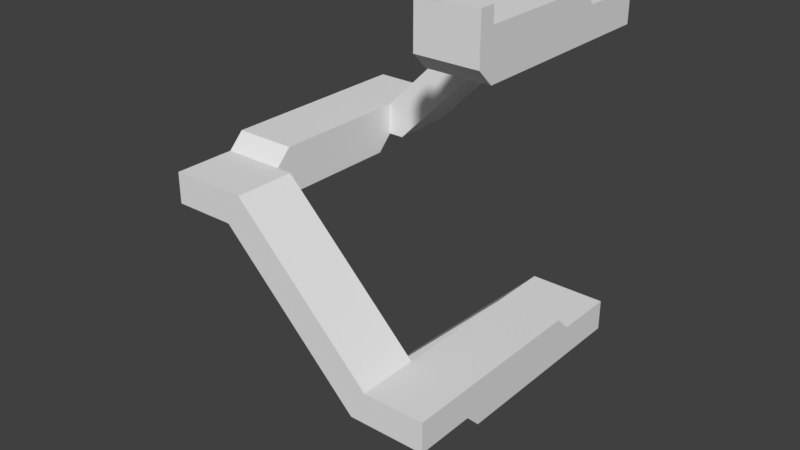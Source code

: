 # Source: stairway2.blend  (saved by Blender 2.79.0; exported with 4.5.12 LTS)
import bpy
from mathutils import Matrix  # noqa: F401  (used for matrix-valued properties, if any)

bpy.ops.wm.read_factory_settings(use_empty=True)
scene = bpy.context.scene
scene.name = 'Scene'

# ---- collections
col_collection_1 = bpy.data.collections.new('Collection 1'); scene.collection.children.link(col_collection_1)

# ---- world
world_world = bpy.data.worlds.new('World'); scene.world = world_world
world_world.color = (0.05088, 0.05088, 0.05088)
world_world.use_sun_shadow = False
world_world.sun_shadow_jitter_overblur = 0.0
world_world.cycles.sampling_method = 'MANUAL'

# ---- meshes
me_cube_001 = bpy.data.meshes.new('Cube.001')
me_cube_001.from_pydata([(-1.246, 1.25, -1.25), (-1.246, 1.25, -1.0), (-1.246, 2.25, -1.25), (-1.246, 2.25, -1.0), (-0.7459, 1.25, -1.25), (-0.7459, 1.25, -1.0), (-0.7459, 2.25, -1.25), (-0.7459, 2.25, -1.0), (-0.9959, 2.25, -1.25), (-0.9959, 2.25, -1.0), (-0.9959, 1.25, -1.25), (-0.9959, 1.25, -1.0), (-0.9959, 2.25, -0.75), (-0.7459, 2.25, -0.75), (-0.7459, 1.25, -0.75), (-0.9959, 1.25, -0.75), (-0.4959, 2.25, -1.0), (-0.4959, 1.25, -1.0), (-0.4959, 2.25, -0.75), (-0.4959, 1.25, -0.75), (-0.7459, 2.25, -0.5), (-0.7459, 1.25, -0.5), (-0.4959, 2.25, -0.5), (-0.4959, 1.25, -0.5), (-0.2459, 2.25, -0.75), (-0.2459, 1.25, -0.75), (-0.2459, 2.25, -0.5), (-0.2459, 1.25, -0.5), (-0.4959, 2.25, -0.25), (-0.4959, 1.25, -0.25), (-0.2459, 2.25, -0.25), (-0.2459, 1.25, -0.25), (0.004062, 2.25, -0.5), (0.004062, 1.25, -0.5), (0.004062, 2.25, -0.25), (0.004062, 1.25, -0.25), (-0.2459, 1.25, 0.0), (0.004062, 1.25, 0.0), (-0.2459, 2.25, 0.0), (0.004062, 2.25, 0.0), (0.2541, 2.25, -0.25), (0.2541, 1.25, -0.25), (0.2541, 2.25, 0.0), (0.2541, 1.25, 0.0), (0.004062, 2.25, 0.25), (0.2541, 2.25, 0.25), (0.004062, 1.25, 0.25), (0.2541, 1.25, 0.25), (0.5041, 2.25, 0.0), (0.5041, 1.25, 0.0), (0.5041, 2.25, 0.25), (0.5041, 1.25, 0.25), (0.2541, 2.25, 0.5), (0.5041, 2.25, 0.5), (0.2541, 1.25, 0.5), (0.5041, 1.25, 0.5), (0.7541, 2.25, 0.25), (0.7541, 1.25, 0.25), (0.7541, 2.25, 0.5), (0.7541, 1.25, 0.5), (0.7541, 1.25, 0.75), (0.5041, 1.25, 0.75), (0.5041, 2.25, 0.75), (0.7541, 2.25, 0.75), (1.004, 2.25, 0.5), (1.004, 1.25, 0.5), (1.004, 2.25, 0.75), (1.004, 1.25, 0.75), (0.7541, 2.25, 1.0), (1.004, 2.25, 1.0), (0.7541, 1.25, 1.0), (1.004, 1.25, 1.0), (1.254, 2.25, 0.75), (1.254, 1.25, 0.75), (1.254, 2.25, 1.0), (1.254, 1.25, 1.0), (1.004, 2.25, 1.25), (1.004, 1.25, 1.25), (1.254, 2.25, 1.25), (1.254, 1.25, 1.25), (-1.496, 1.25, -1.25), (-1.496, 2.25, -1.25), (2.254, 2.25, 0.75), (2.254, 1.25, 0.75), (2.254, 2.25, 1.0), (2.254, 1.25, 1.0), (2.254, 2.25, 1.25), (2.254, 1.25, 1.25), (1.254, 1.0, 1.0), (2.254, 1.0, 1.0), (1.254, 1.0, 0.75), (1.254, 1.0, 1.25), (2.254, 1.0, 0.75), (2.254, 1.0, 1.25), (1.254, -1.0, 1.0), (2.254, -1.0, 1.0), (1.254, -1.0, 0.75), (1.254, -1.0, 1.25), (2.254, -1.0, 0.75), (2.254, -1.0, 1.25), (2.254, 1.0, 1.5), (1.254, 1.0, 1.5), (2.254, -1.0, 1.5), (1.254, -1.0, 1.5), (2.254, -1.25, 1.25), (1.254, -1.25, 1.25), (2.254, -1.25, 1.0), (1.254, -1.25, 1.0), (2.254, -1.25, 1.5), (1.254, -1.25, 1.5), (2.254, -2.25, 1.25), (2.254, -2.25, 1.0), (1.254, -2.25, 1.5), (1.254, -2.25, 1.25), (2.254, -2.25, 1.5), (1.254, -2.25, 1.0), (1.004, -1.25, 1.5), (1.004, -1.25, 1.25), (1.004, -1.25, 1.0), (1.004, -2.25, 1.5), (1.004, -2.25, 1.25), (1.004, -2.25, 1.0), (0.7541, -1.25, 1.5), (0.7541, -1.25, 1.25), (0.7541, -2.25, 1.5), (0.7541, -2.25, 1.25), (1.004, -1.25, 1.75), (1.004, -2.25, 1.75), (0.7541, -1.25, 1.75), (0.7541, -2.25, 1.75), (0.5041, -1.25, 1.5), (0.5041, -2.25, 1.5), (0.5041, -1.25, 1.75), (0.5041, -2.25, 1.75), (0.7541, -1.25, 2.0), (0.7541, -2.25, 2.0), (0.5041, -1.25, 2.0), (0.5041, -2.25, 2.0), (0.2541, -1.25, 1.75), (0.2541, -2.25, 1.75), (0.2541, -1.25, 2.0), (0.2541, -2.25, 2.0), (0.5041, -1.25, 2.25), (0.5041, -2.25, 2.25), (0.2541, -1.25, 2.25), (0.2541, -2.25, 2.25), (0.004062, -1.25, 2.0), (0.004062, -2.25, 2.0), (0.004062, -1.25, 2.25), (0.004062, -2.25, 2.25), (0.2541, -1.25, 2.5), (0.2541, -2.25, 2.5), (0.004062, -1.25, 2.5), (0.004062, -2.25, 2.5), (-0.2459, -1.25, 2.25), (-0.2459, -2.25, 2.25), (-0.2459, -1.25, 2.5), (-0.2459, -2.25, 2.5), (0.004062, -1.25, 2.75), (0.004062, -2.25, 2.75), (-0.2459, -1.25, 2.75), (-0.2459, -2.25, 2.75), (-0.4959, -1.25, 2.5), (-0.4959, -2.25, 2.5), (-0.4959, -1.25, 2.75), (-0.4959, -2.25, 2.75), (-0.2459, -1.25, 3.0), (-0.2459, -2.25, 3.0), (-0.4959, -1.25, 3.0), (-0.4959, -2.25, 3.0), (-0.7459, -1.25, 2.75), (-0.7459, -2.25, 2.75), (-0.7459, -1.25, 3.0), (-0.7459, -2.25, 3.0), (-0.4959, -1.25, 3.25), (-0.4959, -2.25, 3.25), (-0.7459, -1.25, 3.25), (-0.7459, -2.25, 3.25), (-0.9959, -1.25, 3.0), (-0.9959, -2.25, 3.0), (-0.9959, -1.25, 3.25), (-0.9959, -2.25, 3.25), (-0.7459, -1.25, 3.5), (-0.7459, -2.25, 3.5), (-0.9959, -1.25, 3.5), (-0.9959, -2.25, 3.5), (-1.246, -1.25, 3.25), (-1.246, -2.25, 3.25), (-1.246, -1.25, 3.5), (-1.246, -2.25, 3.5), (-0.9959, -1.25, 3.75), (-0.9959, -2.25, 3.75), (-1.246, -1.25, 3.75), (-1.246, -2.25, 3.75), (-0.9959, 1.25, 3.75), (-0.9959, 1.25, 3.5), (1.004, 1.25, 5.75), (1.004, 1.25, 6.0), (1.254, 2.25, 5.75), (1.254, 1.25, 5.75), (1.254, 2.25, 6.0), (1.254, 1.25, 6.0), (1.004, 2.25, 6.25), (1.004, 1.25, 6.25), (1.254, 2.25, 6.25), (1.254, 1.25, 6.25), (2.254, 2.25, 5.75), (2.254, 1.25, 5.75), (2.254, 2.25, 6.0), (2.254, 1.25, 6.0), (2.254, 2.25, 6.25), (2.254, 1.25, 6.25), (1.254, 1.0, 5.75), (1.254, 1.0, 6.0), (1.254, 1.0, 6.25), (2.254, 1.0, 5.75), (2.254, 1.0, 6.0), (2.254, 1.0, 6.25), (1.254, -1.0, 5.75), (1.254, -1.0, 6.0), (1.254, -1.0, 6.25), (2.254, -1.0, 5.75), (2.254, -1.0, 6.0), (2.254, -1.0, 6.25), (1.254, 1.0, 6.5), (2.254, 1.0, 6.5), (1.254, -1.0, 6.5), (2.254, -1.0, 6.5), (1.254, -1.25, 6.0), (1.254, -1.25, 6.25), (2.254, -1.25, 6.0), (2.254, -1.25, 6.25), (1.254, -1.25, 6.5), (2.254, -1.25, 6.5), (-2.246, -1.25, 3.25), (-2.246, -2.25, 3.25), (-2.246, -1.25, 3.5), (-2.246, -2.25, 3.5), (-2.246, -1.25, 3.75), (-2.246, -2.25, 3.75), (-1.246, -1.0, 3.25), (-1.246, -1.0, 3.5), (-1.246, -1.0, 3.75), (-2.246, -1.0, 3.25), (-2.246, -1.0, 3.5), (-2.246, -1.0, 3.75), (-1.246, 1.0, 3.25), (-1.246, 1.0, 3.5), (-1.246, 1.0, 3.75), (-2.246, 1.0, 3.25), (-2.246, 1.0, 3.5), (-2.246, 1.0, 3.75), (-2.246, -1.0, 4.0), (-1.246, -1.0, 4.0), (-2.246, 1.0, 4.0), (-1.246, 1.0, 4.0), (-1.246, 1.25, 3.5), (-1.246, 1.25, 3.75), (-2.246, 1.25, 3.5), (-2.246, 1.25, 3.75), (-2.246, 1.25, 4.0), (-1.246, 1.25, 4.0), (-1.246, 2.25, 3.5), (-1.246, 2.25, 3.75), (-2.246, 2.25, 3.5), (-2.246, 2.25, 3.75), (-2.246, 2.25, 4.0), (-1.246, 2.25, 4.0), (-0.9959, 2.25, 3.75), (-0.9959, 2.25, 3.5), (-0.9959, 1.25, 4.0), (-0.9959, 2.25, 4.0), (-0.7459, 1.25, 3.75), (-0.7459, 2.25, 3.75), (-0.7459, 1.25, 4.0), (-0.7459, 2.25, 4.0), (-0.9959, 2.25, 4.25), (-0.9959, 1.25, 4.25), (-0.7459, 2.25, 4.25), (-0.7459, 1.25, 4.25), (-0.4959, 2.25, 4.0), (-0.4959, 1.25, 4.0), (-0.4959, 2.25, 4.25), (-0.4959, 1.25, 4.25), (-0.7459, 2.25, 4.5), (-0.7459, 1.25, 4.5), (-0.4959, 2.25, 4.5), (-0.4959, 1.25, 4.5), (-0.2459, 2.25, 4.25), (-0.2459, 1.25, 4.25), (-0.2459, 2.25, 4.5), (-0.2459, 1.25, 4.5), (-0.4959, 2.25, 4.75), (-0.4959, 1.25, 4.75), (-0.2459, 2.25, 4.75), (-0.2459, 1.25, 4.75), (0.004063, 2.25, 4.5), (0.004063, 1.25, 4.5), (0.004063, 2.25, 4.75), (0.004063, 1.25, 4.75), (-0.2459, 2.25, 5.0), (-0.2459, 1.25, 5.0), (0.004063, 2.25, 5.0), (0.004063, 1.25, 5.0), (0.2541, 2.25, 4.75), (0.2541, 1.25, 4.75), (0.2541, 2.25, 5.0), (0.2541, 1.25, 5.0), (0.004063, 2.25, 5.25), (0.004063, 1.25, 5.25), (0.2541, 2.25, 5.25), (0.2541, 1.25, 5.25), (0.5041, 2.25, 5.0), (0.5041, 1.25, 5.0), (0.5041, 2.25, 5.25), (0.5041, 1.25, 5.25), (0.2541, 2.25, 5.5), (0.2541, 1.25, 5.5), (0.5041, 2.25, 5.5), (0.5041, 1.25, 5.5), (0.7541, 2.25, 5.25), (0.7541, 1.25, 5.25), (0.7541, 2.25, 5.5), (0.7541, 1.25, 5.5), (0.5041, 2.25, 5.75), (0.5041, 1.25, 5.75), (0.7541, 2.25, 5.75), (0.7541, 1.25, 5.75), (1.004, 2.25, 5.5), (1.004, 1.25, 5.5), (1.004, 2.25, 5.75), (0.7541, 2.25, 6.0), (0.7541, 1.25, 6.0), (1.004, 2.25, 6.0), (2.254, -1.0, 6.75), (2.254, -1.25, 6.75), (1.254, -1.0, 6.75), (1.254, -1.25, 6.75)], [], [(8, 9, 7, 6), (10, 11, 1, 0), (107, 94, 96), (7, 9, 12, 13), (102, 103, 109, 108), (4, 5, 11, 10), (2, 3, 9, 8), (11, 5, 14, 15), (14, 5, 17, 19), (7, 13, 18, 16), (18, 13, 20, 22), (14, 19, 23, 21), (31, 27, 33, 35), (37, 35, 41, 43), (23, 19, 25, 27), (18, 22, 26, 24), (23, 27, 31, 29), (26, 22, 28, 30), (34, 39, 42, 40), (26, 30, 34, 32), (34, 30, 38, 39), (31, 35, 37, 36), (72, 64, 66), (42, 45, 50, 48), (65, 59, 57), (37, 43, 47, 46), (64, 56, 58), (50, 56, 48), (51, 49, 57), (42, 48, 40), (42, 39, 44, 45), (43, 41, 49), (33, 41, 35), (55, 51, 57, 59), (40, 32, 34), (25, 33, 27), (47, 43, 49, 51), (24, 26, 32), (47, 51, 55, 54), (50, 45, 52, 53), (17, 25, 19), (60, 59, 65, 67), (58, 63, 66, 64), (24, 16, 18), (5, 4, 17), (7, 16, 6), (65, 57, 56, 64), (49, 48, 56, 57), (50, 53, 58, 56), (41, 40, 48, 49), (55, 59, 60, 61), (58, 53, 62, 63), (65, 73, 67), (33, 32, 40, 41), (25, 24, 32, 33), (17, 16, 24, 25), (60, 67, 71, 70), (4, 6, 16, 17), (66, 63, 68, 69), (66, 69, 74, 72), (79, 75, 88, 91), (73, 65, 64, 72), (71, 67, 73, 75), (75, 73, 90, 88), (76, 77, 79, 78), (74, 69, 76, 78), (97, 94, 107, 105), (1, 3, 81, 80), (3, 1, 15, 12), (12, 15, 21, 20), (20, 21, 29, 28), (28, 29, 36, 38), (38, 36, 46, 44), (44, 46, 54, 52), (52, 54, 61, 62), (62, 61, 70, 68), (76, 68, 70, 77), (1, 80, 0), (3, 2, 81), (1, 11, 15), (3, 12, 9), (13, 12, 20), (15, 14, 21), (23, 29, 21), (22, 20, 28), (29, 31, 36), (30, 28, 38), (37, 46, 36), (38, 44, 39), (45, 44, 52), (46, 47, 54), (53, 52, 62), (54, 55, 61), (60, 70, 61), (62, 68, 63), (68, 76, 69), (71, 77, 70), (71, 75, 79, 77), (83, 82, 84, 85), (85, 84, 86, 87), (73, 72, 82, 83), (78, 79, 87, 86), (72, 74, 84, 82), (74, 78, 86, 84), (89, 93, 99, 95), (90, 92, 98, 96), (87, 100, 93), (73, 83, 92, 90), (85, 87, 93, 89), (83, 85, 89, 92), (107, 96, 98, 106), (103, 97, 105, 109), (91, 88, 94, 97), (99, 102, 108, 104), (92, 89, 95, 98), (88, 90, 96, 94), (100, 101, 103, 102), (99, 93, 100, 102), (79, 101, 100, 87), (91, 97, 103, 101), (107, 106, 111, 115), (104, 108, 114, 110), (95, 106, 98), (95, 99, 104, 106), (79, 91, 101), (113, 110, 114, 112), (113, 115, 111, 110), (108, 109, 112, 114), (106, 104, 110, 111), (115, 113, 120, 121), (107, 115, 121, 118), (113, 112, 119, 120), (137, 135, 143), (105, 107, 118, 117), (109, 105, 117, 116), (120, 119, 124, 125), (116, 117, 123, 122), (116, 122, 128, 126), (136, 142, 134), (124, 119, 127, 129), (158, 150, 152), (126, 128, 134), (128, 122, 130, 132), (124, 129, 133, 131), (127, 135, 129), (128, 132, 136, 134), (133, 129, 135, 137), (133, 137, 141, 139), (136, 140, 144, 142), (136, 132, 138, 140), (159, 153, 151), (158, 160, 166), (141, 137, 143, 145), (141, 145, 149, 147), (144, 140, 146, 148), (116, 126, 109), (144, 148, 152, 150), (112, 127, 119), (149, 145, 151, 153), (149, 153, 157, 155), (152, 148, 154, 156), (152, 156, 160, 158), (191, 183, 182, 190), (175, 174, 182, 183), (157, 153, 159, 161), (167, 166, 174, 175), (157, 161, 165, 163), (160, 156, 162, 164), (159, 158, 166, 167), (160, 164, 168, 166), (165, 161, 167, 169), (165, 169, 173, 171), (168, 164, 170, 172), (151, 150, 158, 159), (168, 172, 176, 174), (143, 142, 150, 151), (173, 169, 175, 177), (173, 177, 181, 179), (176, 172, 178, 180), (176, 180, 184, 182), (135, 134, 142, 143), (181, 185, 189, 187), (181, 177, 183, 185), (127, 126, 134, 135), (184, 180, 186, 188), (184, 188, 192, 190), (191, 190, 192, 193), (112, 109, 126, 127), (189, 185, 191, 193), (197, 196, 199, 201), (204, 205, 211, 210), (330, 333, 200, 198), (200, 333, 202, 204), (202, 203, 205, 204), (197, 201, 205, 203), (199, 198, 206, 207), (207, 206, 208, 209), (209, 208, 210, 211), (207, 209, 216, 215), (198, 200, 208, 206), (200, 204, 210, 208), (209, 211, 217, 216), (216, 217, 223, 222), (217, 211, 225), (205, 201, 213, 214), (199, 207, 215, 212), (211, 205, 224, 225), (201, 199, 212, 213), (222, 223, 231, 230), (219, 218, 228), (214, 213, 219, 220), (212, 215, 221, 218), (215, 216, 222, 221), (213, 212, 218, 219), (225, 224, 226, 227), (223, 217, 225, 227), (214, 220, 226, 224), (223, 227, 233, 231), (232, 233, 335, 337), (220, 219, 228, 229), (226, 220, 229, 232), (221, 230, 228, 218), (189, 193, 239, 237), (187, 189, 237, 235), (192, 188, 241, 242), (186, 187, 235, 234), (186, 234, 243, 240), (193, 192, 238, 239), (235, 237, 236, 234), (239, 238, 236, 237), (244, 245, 251, 250), (241, 240, 246, 247), (238, 252, 245), (188, 186, 240, 241), (234, 236, 244, 243), (236, 238, 245, 244), (254, 255, 261, 260), (242, 241, 247, 248), (240, 243, 249, 246), (242, 248, 255, 253), (243, 244, 250, 249), (252, 253, 255, 254), (251, 245, 252, 254), (251, 254, 260, 259), (192, 253, 252, 238), (263, 267, 271, 268), (255, 248, 257, 261), (250, 251, 259, 258), (248, 247, 256, 257), (263, 262, 264, 265), (263, 265, 266, 267), (259, 260, 266, 265), (260, 261, 267, 266), (258, 259, 265, 264), (117, 118, 123), (121, 120, 125), (123, 130, 122), (124, 131, 125), (132, 130, 138), (133, 139, 131), (140, 138, 146), (141, 147, 139), (148, 146, 154), (147, 149, 155), (155, 157, 163), (156, 154, 162), (164, 162, 170), (163, 165, 171), (172, 170, 178), (171, 173, 179), (179, 181, 187), (180, 178, 186), (242, 253, 192), (262, 263, 268, 269), (257, 256, 195, 194), (261, 257, 194, 270), (268, 271, 275, 273), (270, 194, 272, 274), (275, 271, 276, 278), (270, 274, 279, 277), (275, 278, 282, 280), (279, 274, 281, 283), (279, 283, 287, 285), (282, 278, 284, 286), (282, 286, 290, 288), (287, 283, 289, 291), (287, 291, 295, 293), (290, 286, 292, 294), (290, 294, 298, 296), (295, 291, 297, 299), (295, 299, 303, 301), (298, 294, 300, 302), (298, 302, 306, 304), (303, 299, 305, 307), (303, 307, 311, 309), (306, 302, 308, 310), (306, 310, 314, 312), (311, 307, 313, 315), (311, 315, 319, 317), (314, 310, 316, 318), (314, 318, 322, 320), (319, 315, 321, 323), (319, 323, 327, 325), (322, 318, 324, 326), (322, 326, 330, 328), (195, 269, 273, 272), (327, 196, 197, 332), (327, 323, 329, 196), (256, 262, 269, 195), (276, 277, 285, 284), (267, 261, 277, 276), (330, 326, 331, 333), (196, 330, 333, 197), (284, 285, 293, 292), (292, 293, 301, 300), (300, 301, 309, 308), (308, 309, 317, 316), (316, 317, 325, 324), (324, 325, 332, 331), (203, 202, 331, 332), (197, 203, 332), (267, 276, 271), (270, 277, 261), (278, 276, 284), (279, 285, 277), (286, 284, 292), (285, 287, 293), (294, 292, 300), (293, 295, 301), (301, 303, 309), (302, 300, 308), (310, 308, 316), (309, 311, 317), (318, 316, 324), (317, 319, 325), (325, 327, 332), (326, 324, 331), (331, 202, 333), (118, 121, 125, 123), (123, 125, 131, 130), (130, 131, 139, 138), (138, 139, 147, 146), (146, 147, 155, 154), (154, 155, 163, 162), (162, 163, 171, 170), (170, 171, 179, 178), (187, 186, 178, 179), (143, 151, 145), (144, 150, 142), (159, 167, 161), (168, 174, 166), (169, 167, 175), (175, 183, 177), (176, 182, 174), (183, 191, 185), (184, 190, 182), (246, 249, 258, 256), (262, 256, 258, 264), (8, 6, 4, 10, 0, 80, 81, 2), (247, 246, 256), (249, 250, 258), (272, 273, 280, 281), (281, 280, 288, 289), (289, 288, 296, 297), (297, 296, 304, 305), (305, 304, 312, 313), (313, 312, 320, 321), (321, 320, 328, 329), (199, 329, 328, 198), (196, 329, 199), (194, 195, 272), (269, 268, 273), (274, 272, 281), (273, 275, 280), (280, 282, 288), (281, 289, 283), (290, 296, 288), (291, 289, 297), (297, 305, 299), (298, 304, 296), (305, 313, 307), (304, 306, 312), (314, 320, 312), (315, 313, 321), (321, 329, 323), (322, 328, 320), (328, 330, 198), (205, 214, 224), (222, 230, 221), (229, 228, 230, 231), (233, 232, 229, 231), (334, 336, 337, 335), (226, 232, 337, 336), (233, 227, 334, 335), (227, 226, 336, 334)])
me_cube_001.use_remesh_preserve_volume = False
me_cube_001.use_remesh_preserve_attributes = False
me_cube_001.use_mirror_vertex_groups = False
me_cube_001.update()

# ---- objects
ob_cube = bpy.data.objects.new('Cube', me_cube_001)

# ---- transforms, parenting, visibility, modifiers, constraints
ob_cube.location = (0.0, 0.0, 0.0)
ob_cube.lineart.crease_threshold = 0.0

# ---- collection membership
col_collection_1.objects.link(ob_cube)

# ---- scene / render settings (as saved in the file)
scene.frame_start = 1; scene.frame_end = 250; scene.frame_set(1)
scene.render.engine = 'BLENDER_EEVEE_NEXT'
scene.render.resolution_percentage = 50
scene.render.dither_intensity = 0.0
scene.cycles.use_denoising = False
scene.cycles.samples = 128
scene.cycles.sampling_pattern = 'TABULATED_SOBOL'
scene.cycles.use_adaptive_sampling = False
scene.cycles.use_light_tree = False
scene.cycles.blur_glossy = 0.0
scene.cycles.sample_clamp_indirect = 0.0
scene.view_settings.view_transform = 'Standard'
bpy.context.view_layer.update()

# ---- added for rendering (the .blend has no active camera and no usable light): camera, sun
cam_auto = bpy.data.cameras.new('AutoCamera')
cam_auto.lens = 50.0
cam_auto.sensor_width = 36.0
cam_auto.clip_end = 1000.0
ob_auto_camera = bpy.data.objects.new('AutoCamera', cam_auto)
scene.collection.objects.link(ob_auto_camera)
ob_auto_camera.location = (9.46219, -11.3498, 10.3165)
ob_auto_camera.rotation_euler = (1.09748, -7.21219e-08, 0.694738)
scene.camera = ob_auto_camera
light_auto_sun = bpy.data.lights.new('AutoSun', 'SUN')
light_auto_sun.energy = 3.0
light_auto_sun.angle = 0.0523599
ob_auto_sun = bpy.data.objects.new('AutoSun', light_auto_sun)
scene.collection.objects.link(ob_auto_sun)
ob_auto_sun.rotation_euler = (0.872665, 0.174533, 0.523599)
bpy.context.view_layer.update()
